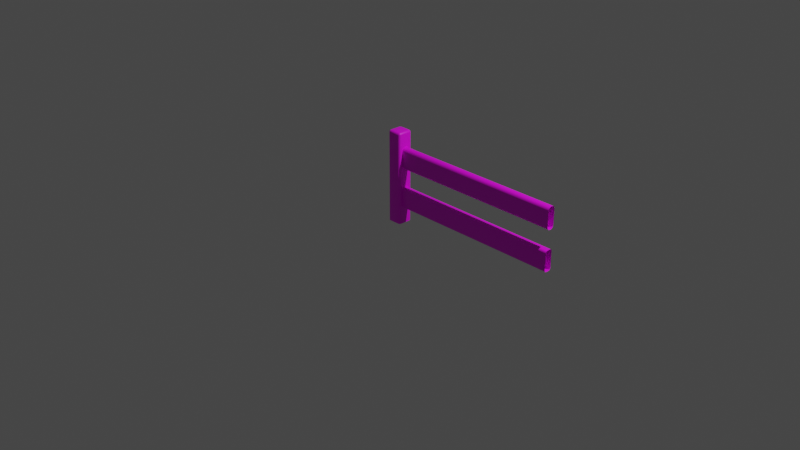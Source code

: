 # Source: Fence.blend  (saved by Blender 3.5.10; exported with 4.5.12 LTS)
import bpy
from mathutils import Matrix  # noqa: F401  (used for matrix-valued properties, if any)

bpy.ops.wm.read_factory_settings(use_empty=True)
scene = bpy.context.scene
scene.name = 'Scene'

# ---- collections
col_collection = bpy.data.collections.new('Collection'); scene.collection.children.link(col_collection)

# ---- images (referenced by path relative to the original .blend; pixels are not part of the script)
import os
ASSET_DIR = os.environ.get("B2B_ASSET_DIR", "")  # directory of the original .blend (textures are referenced by path, not embedded)
HERE = os.path.dirname(os.path.abspath(__file__))  # packed textures are extracted next to this script under _unpacked/

def load_image(name, relpath, width, height, colorspace="sRGB"):
    """Load a texture the original file referenced (path relative to the .blend, or extracted next to this script)."""
    p = next((c for c in (os.path.join(HERE, relpath), os.path.join(ASSET_DIR, relpath)) if relpath and os.path.exists(c)), "")
    if p:
        img = bpy.data.images.load(p, check_existing=True)
        img.name = name
    else:  # same state as the original file: an image datablock whose file is absent (Cycles renders it pink)
        img = bpy.data.images.new(name, width, height)
        img.source = "FILE"
        img.filepath = "//" + (relpath or name)
    img.colorspace_settings.name = colorspace
    return img
img_wood_planks_dirt_diff_4k_jpg = load_image('wood_planks_dirt_diff_4k.jpg', 'wood_planks_dirt_diff_4k.jpg', 1024, 1024, 'sRGB')

# ---- materials (node trees are filled in below, after node groups)
mat_m_fence = bpy.data.materials.new('m_fence')
mat_m_fence.alpha_threshold = 0.0
mat_m_fence.use_transparent_shadow = False
mat_m_fence.roughness = 0.5
mat_m_fence.line_color = (0.0, 0.0, 0.0, 1.0)

# ---- material node trees
mat_m_fence.use_nodes = True; mat_m_fence.node_tree.nodes.clear()
_N = mat_m_fence.node_tree.nodes; _L = mat_m_fence.node_tree.links
n0 = _N.new('ShaderNodeOutputMaterial'); n0.name = 'Material Output'; n0.location = (300, 300)
n1 = _N.new('ShaderNodeBsdfPrincipled'); n1.name = 'Principled BSDF'; n1.location = (10, 300)
n1.distribution = 'GGX'
n1.subsurface_method = 'RANDOM_WALK_SKIN'
n1.inputs[3].default_value = 1.45
n1.inputs[27].default_value = (0.0, 0.0, 0.0, 1.0)
n1.inputs[28].default_value = 1.0
n2 = _N.new('ShaderNodeTexImage'); n2.name = 'Image Texture'; n2.location = (-280, 280)
n2.image = img_wood_planks_dirt_diff_4k_jpg
_L.new(n1.outputs[0], n0.inputs[0])
_L.new(n2.outputs[0], n1.inputs[0])
n0.is_active_output = True

# ---- world
world_world = bpy.data.worlds.new('World'); scene.world = world_world
world_world.use_nodes = True; world_world.node_tree.nodes.clear()
_N = world_world.node_tree.nodes; _L = world_world.node_tree.links
n0 = _N.new('ShaderNodeOutputWorld'); n0.name = 'World Output'; n0.location = (300, 300)
n1 = _N.new('ShaderNodeBackground'); n1.name = 'Background'; n1.location = (10, 300)
n1.inputs[0].default_value = (0.05088, 0.05088, 0.05088, 1.0)
_L.new(n1.outputs[0], n0.inputs[0])
n0.is_active_output = True
world_world.color = (0.05088, 0.05088, 0.05088)
world_world.use_sun_shadow = False
world_world.sun_shadow_jitter_overblur = 0.0

# ---- cameras
cam_camera = bpy.data.cameras.new('Camera')
cam_camera.clip_end = 100.0
cam_camera.ortho_scale = 7.314

# ---- lights
light_light = bpy.data.lights.new('Light', 'POINT')
light_light.transmission_factor = 0.0
light_light.energy = 1000.0
light_light.shadow_soft_size = 0.1
light_light.shadow_maximum_resolution = 0.006
light_light.use_absolute_resolution = True

# ---- meshes
me_cube = bpy.data.meshes.new('Cube')
me_cube.from_pydata([(0.2, 0.2, 2.439), (0.2, 0.2, 0.0), (0.2, -0.2, 2.439), (0.2, -0.2, 0.0), (-0.2, 0.2, 2.439), (-0.2, 0.2, 0.0), (-0.2, -0.2, 2.439), (-0.2, -0.2, 0.0)], [], [(0, 4, 6, 2), (3, 2, 6, 7), (7, 6, 4, 5), (1, 0, 2, 3), (5, 4, 0, 1)])
me_cube.polygons.foreach_set('use_smooth', [True] * 5)
_uv = me_cube.uv_layers.new(name='UVMap')
_uv.uv.foreach_set('vector', [0.5, 0.6461, 0.5, 0.9383, 0.382, 0.9383, 0.382, 0.6461, 0.382, 0.3539, 0.382, 0.6461, 0.264, 0.6461, 0.264, 0.3539, 0.736, 0.3539, 0.736, 0.6461, 0.618, 0.6461, 0.618, 0.3539, 0.5, 0.3539, 0.5, 0.6461, 0.382, 0.6461, 0.382, 0.3539, 0.618, 0.3539, 0.618, 0.6461, 0.5, 0.6461, 0.5, 0.3539])
me_cube.materials.append(mat_m_fence)
me_cube.use_mirror_vertex_groups = False
me_cube.update()
me_cube_001 = bpy.data.meshes.new('Cube.001')
me_cube_001.from_pydata([(-1.8, -0.1, -1.132), (-1.8, -0.1, -0.5623), (-1.8, 0.1, -1.132), (-1.8, 0.1, -0.5623), (2.8, -0.1, -1.132), (2.8, -0.1, -0.5623), (2.8, 0.1, -1.132), (2.8, 0.1, -0.5623)], [], [(2, 3, 7, 6), (4, 5, 1, 0), (2, 6, 4, 0), (7, 3, 1, 5)])
me_cube_001.polygons.foreach_set('use_smooth', [True] * 4)
_uv = me_cube_001.uv_layers.new(name='UVMap')
_uv.uv.foreach_set('vector', [0.3729, -1.356, 0.6271, -1.356, 0.6271, -0.03547, 0.3729, -0.03547, 0.3729, 0.2747, 0.6271, 0.2747, 0.6271, 1.596, 0.3729, 1.596, -0.4919, -0.03547, 0.3729, -0.03547, 0.3729, 0.2747, -0.4919, 0.2747, 0.6271, -0.03547, 1.535, -0.03547, 1.535, 0.2747, 0.6271, 0.2747])
me_cube_001.materials.append(mat_m_fence)
me_cube_001.update()
me_cube_002 = bpy.data.meshes.new('Cube.002')
me_cube_002.from_pydata([(-1.8, -0.1, -0.4745), (-1.8, -0.1, 0.0643), (-1.8, 0.1, -0.4745), (-1.8, 0.1, 0.0643), (2.8, -0.1, -0.4745), (2.8, -0.1, 0.0643), (2.8, 0.1, -0.4745), (2.8, 0.1, 0.0643)], [], [(2, 3, 7, 6), (4, 5, 1, 0), (2, 6, 4, 0), (7, 3, 1, 5)])
me_cube_002.polygons.foreach_set('use_smooth', [True] * 4)
_uv = me_cube_002.uv_layers.new(name='UVMap')
_uv.uv.foreach_set('vector', [0.2169, -1.527, 0.4669, -1.527, 0.4669, -0.1357, 0.2169, -0.1357, 0.2169, 0.3067, 0.4669, 0.3067, 0.4669, 1.698, 0.2169, 1.698, -0.6842, -0.1357, 0.2169, -0.1357, 0.2169, 0.3067, -0.6842, 0.3067, 0.4669, -0.1357, 1.542, -0.1357, 1.542, 0.3067, 0.4669, 0.3067])
me_cube_002.materials.append(mat_m_fence)
me_cube_002.update()

# ---- objects
ob_cube = bpy.data.objects.new('Cube', me_cube)
ob_light = bpy.data.objects.new('Light', light_light)
ob_camera = bpy.data.objects.new('Camera', cam_camera)
ob_cube_001 = bpy.data.objects.new('Cube.001', me_cube_001)
ob_cube_002 = bpy.data.objects.new('Cube.002', me_cube_002)

# ---- transforms, parenting, visibility, modifiers, constraints
ob_cube.location = (0.01151, 9.469e-08, -0.00478)
ob_cube.scale = (0.4, 0.4, 0.4)
ob_cube.lock_rotations_4d = False
ob_cube.empty_display_type = 'ARROWS'
ob_cube.lineart.crease_threshold = 0.0
_m = ob_cube.modifiers.new('Bevel', 'BEVEL')
_m.width = 0.06
_m.width_pct = 0.06
_m.segments = 3
ob_light.location = (4.076, 1.005, 5.904)
ob_light.rotation_euler = (0.6503, 0.05522, 1.866)
ob_light.lock_rotations_4d = False
ob_light.empty_display_type = 'ARROWS'
ob_light.color = (0.0, 0.0, 0.0, 0.0)
ob_light.lineart.crease_threshold = 0.0
ob_camera.location = (7.359, -6.926, 4.958)
ob_camera.rotation_euler = (1.109, 0.0, 0.8149)
ob_camera.lock_rotations_4d = False
ob_camera.empty_display_type = 'ARROWS'
ob_camera.color = (0.0, 0.0, 0.0, 0.0)
ob_camera.display_type = 'WIRE'
ob_camera.lineart.crease_threshold = 0.0
ob_cube_001.location = (0.8115, 9.469e-08, 1.035)
ob_cube_001.scale = (0.4, 0.4, 0.4)
_m = ob_cube_001.modifiers.new('Bevel', 'BEVEL')
_m.width = 0.09
_m.width_pct = 0.09
_m.segments = 3
ob_cube_002.location = (0.8115, 9.469e-08, 0.3552)
ob_cube_002.scale = (0.4, 0.4, 0.4)
_m = ob_cube_002.modifiers.new('Bevel', 'BEVEL')
_m.width = 0.06
_m.width_pct = 0.06
_m.segments = 3

# ---- collection membership
col_collection.objects.link(ob_cube)
col_collection.objects.link(ob_light)
col_collection.objects.link(ob_camera)
col_collection.objects.link(ob_cube_001)
col_collection.objects.link(ob_cube_002)

# ---- scene / render settings (as saved in the file)
scene.camera = ob_camera
scene.frame_start = 1; scene.frame_end = 250; scene.frame_set(1)
scene.render.engine = 'BLENDER_EEVEE_NEXT'
scene.cycles.sampling_pattern = 'TABULATED_SOBOL'
scene.view_settings.view_transform = 'Filmic'
bpy.context.view_layer.update()
